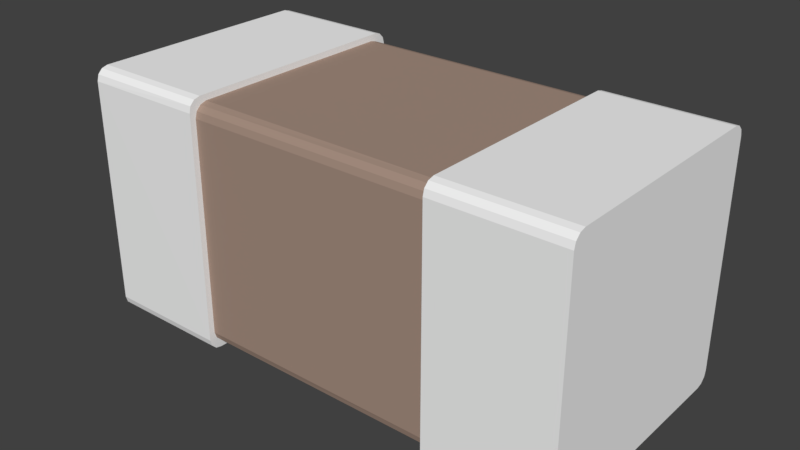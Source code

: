 # Source: C_1206.blend  (saved by Blender 2.93.20; exported with 4.5.12 LTS)
import bpy
from mathutils import Matrix  # noqa: F401  (used for matrix-valued properties, if any)

bpy.ops.wm.read_factory_settings(use_empty=True)
scene = bpy.context.scene
scene.name = 'Scene'

# ---- materials (node trees are filled in below, after node groups)
mat_metal = bpy.data.materials.new('Metal')
mat_metal.alpha_threshold = 0.0
mat_metal.use_transparent_shadow = False
mat_metal.diffuse_color = (0.9201, 0.9201, 0.9201, 1.0)
mat_metal.roughness = 0.5
mat_ceramic = bpy.data.materials.new('Ceramic')
mat_ceramic.alpha_threshold = 0.0
mat_ceramic.use_transparent_shadow = False
mat_ceramic.diffuse_color = (0.379, 0.27, 0.215, 1.0)
mat_ceramic.specular_color = (0.223, 0.223, 0.223)
mat_ceramic.roughness = 0.5
mat_ceramic.specular_intensity = 0.3

# ---- material node trees

# ---- world
world_world = bpy.data.worlds.new('World'); scene.world = world_world
world_world.color = (0.05088, 0.05088, 0.05088)
world_world.use_sun_shadow = False
world_world.sun_shadow_jitter_overblur = 0.0
world_world.cycles.sampling_method = 'MANUAL'

# ---- meshes
me_cube = bpy.data.meshes.new('Cube')
me_cube.from_pydata([(-0.1, -0.001, -0.09), (-0.1, 0.008997, -0.09974), (-0.1, 0.0003397, -0.095), (-0.1, 0.004, -0.09866), (-0.1, 0.009, 0.1), (-0.1, -0.0007437, 0.09), (-0.1, 0.004, 0.09866), (-0.1, 0.0003397, 0.095), (-0.1, 0.189, -0.1), (-0.1, 0.199, -0.09), (-0.1, 0.194, -0.09866), (-0.1, 0.1977, -0.095), (-0.1, 0.199, 0.09), (-0.1, 0.189, 0.1), (-0.1, 0.1977, 0.095), (-0.1, 0.194, 0.09866), (0.1, 0.009, -0.1), (0.1, -0.001, -0.09), (0.1, 0.004, -0.09866), (0.1, 0.0003397, -0.095), (0.1, -0.001, 0.09), (0.1, 0.009, 0.1), (0.1, 0.0003397, 0.095), (0.1, 0.004, 0.09866), (0.1, 0.199, -0.09), (0.1, 0.189, -0.1), (0.1, 0.1977, -0.095), (0.1, 0.194, -0.09866), (0.1, 0.189, 0.1), (0.1, 0.199, 0.09), (0.1, 0.194, 0.09866), (0.1, 0.1977, 0.095), (0.2, -0.001, -0.09), (0.2, 0.009, -0.1), (0.2, 0.0003397, -0.095), (0.2, 0.004, -0.09866), (0.2, 0.009, 0.1), (0.2, -0.001, 0.09), (0.2, 0.004, 0.09866), (0.2, 0.0003397, 0.095), (0.2, 0.189, -0.1), (0.2, 0.199, -0.09), (0.2, 0.194, -0.09866), (0.2, 0.1977, -0.095), (0.2, 0.199, 0.09), (0.2, 0.189, 0.1), (0.2, 0.1977, 0.095), (0.2, 0.194, 0.09866), (-0.2, 0.009, -0.1), (-0.2, -0.001, -0.09), (-0.2, 0.004, -0.09866), (-0.2, 0.0003397, -0.095), (-0.2, -0.001, 0.09), (-0.2, 0.009, 0.1), (-0.2, 0.0003397, 0.095), (-0.2, 0.004, 0.09866), (-0.2, 0.199, -0.09), (-0.2, 0.189, -0.1), (-0.2, 0.1977, -0.095), (-0.2, 0.194, -0.09866), (-0.2, 0.189, 0.1), (-0.2, 0.199, 0.09), (-0.2, 0.194, 0.09866), (-0.2, 0.1977, 0.095), (0.1, 0.004, -0.085), (0.1, 0.014, -0.095), (0.1, 0.00534, -0.09), (0.1, 0.009, -0.09366), (0.1, 0.014, 0.095), (0.1, 0.004, 0.085), (0.1, 0.009, 0.09366), (0.1, 0.00534, 0.09), (0.1, 0.184, -0.095), (0.1, 0.194, -0.085), (0.1, 0.189, -0.09366), (0.1, 0.1927, -0.09), (0.1, 0.194, 0.085), (0.1, 0.184, 0.095), (0.1, 0.1927, 0.09), (0.1, 0.189, 0.09366), (-0.1, 0.014, -0.095), (-0.1, 0.003744, -0.085), (-0.1, 0.009, -0.09366), (-0.1, 0.00534, -0.09), (-0.1, 0.004, 0.085), (-0.1, 0.014, 0.09526), (-0.1, 0.00534, 0.09), (-0.1, 0.009, 0.09366), (-0.1, 0.184, -0.095), (-0.1, 0.1943, -0.085), (-0.1, 0.1927, -0.09), (-0.1, 0.189, -0.09366), (-0.1, 0.184, 0.095), (-0.1, 0.194, 0.085), (-0.1, 0.189, 0.09366), (-0.1, 0.1927, 0.09)], [], [(79, 77, 28, 30), (48, 50, 51, 49, 52, 54, 55, 53, 60, 62, 63, 61, 56, 58, 59, 57), (40, 42, 43, 41, 44, 46, 47, 45, 36, 38, 39, 37, 32, 34, 35, 33), (72, 65, 80, 88), (64, 66, 19, 17), (8, 1, 48, 57), (28, 21, 36, 45), (24, 29, 44, 41), (20, 17, 32, 37), (16, 25, 40, 33), (76, 73, 89, 93), (68, 77, 92, 85), (64, 69, 84, 81), (12, 9, 56, 61), (0, 5, 52, 49), (78, 79, 30, 31), (67, 65, 16, 18), (68, 70, 23, 21), (4, 13, 60, 53), (65, 72, 25, 16), (73, 76, 29, 24), (75, 73, 24, 26), (72, 74, 27, 25), (74, 75, 26, 27), (76, 78, 31, 29), (77, 68, 21, 28), (70, 71, 22, 23), (69, 64, 17, 20), (66, 67, 18, 19), (16, 33, 35, 18), (18, 35, 34, 19), (19, 34, 32, 17), (36, 21, 23, 38), (38, 23, 22, 39), (39, 22, 20, 37), (24, 41, 43, 26), (26, 43, 42, 27), (27, 42, 40, 25), (44, 29, 31, 46), (46, 31, 30, 47), (47, 30, 28, 45), (0, 49, 51, 2), (2, 51, 50, 3), (3, 50, 48, 1), (56, 9, 11, 58), (58, 11, 10, 59), (59, 10, 8, 57), (60, 13, 15, 62), (62, 15, 14, 63), (63, 14, 12, 61), (4, 53, 55, 6), (6, 55, 54, 7), (7, 54, 52, 5), (76, 93, 95, 78), (78, 95, 94, 79), (79, 94, 92, 77), (84, 69, 71, 86), (86, 71, 70, 87), (87, 70, 68, 85), (72, 88, 91, 74), (74, 91, 90, 75), (75, 90, 89, 73), (80, 65, 67, 82), (82, 67, 66, 83), (83, 66, 64, 81), (71, 69, 20, 22), (81, 84, 5, 0), (84, 86, 7, 5), (86, 87, 6, 7), (87, 85, 4, 6), (85, 92, 13, 4), (92, 94, 15, 13), (94, 95, 14, 15), (95, 93, 12, 14), (93, 89, 9, 12), (89, 90, 11, 9), (90, 91, 10, 11), (91, 88, 8, 10), (88, 80, 1, 8), (80, 82, 3, 1), (82, 83, 2, 3), (83, 81, 0, 2)])
me_cube.polygons.foreach_set('material_index', [0, 0, 0, 1, 0, 0, 0, 0, 0, 0, 1, 1, 1, 0, 0, 0, 0, 0, 0, 0, 0, 0, 0, 0, 0, 0, 0, 0, 0, 0, 0, 0, 0, 0, 0, 0, 0, 0, 0, 0, 0, 0, 0, 0, 0, 0, 0, 0, 0, 0, 0, 0, 0, 1, 1, 1, 1, 1, 1, 1, 1, 1, 1, 1, 1, 0, 0, 0, 0, 0, 0, 0, 0, 0, 0, 0, 0, 0, 0, 0, 0, 0])
_uv = me_cube.uv_layers.new(name='UVMap')
_uv.uv.foreach_set('vector', [0.625, 0.5066, 0.625, 0.5132, 0.625, 0.5125, 0.625, 0.5062, 0.375, 0.0125, 0.3767, 0.00625, 0.3812, 0.001675, 0.3875, 0.0, 0.6125, 0.0, 0.6188, 0.001675, 0.6233, 0.00625, 0.625, 0.0125, 0.625, 0.2375, 0.6233, 0.2438, 0.6188, 0.2483, 0.6125, 0.25, 0.3875, 0.25, 0.3812, 0.2483, 0.3767, 0.2438, 0.375, 0.2375, 0.375, 0.5125, 0.3756, 0.5063, 0.3813, 0.5006, 0.3875, 0.5, 0.6125, 0.5, 0.6187, 0.5006, 0.6244, 0.5063, 0.625, 0.5125, 0.625, 0.7375, 0.6244, 0.7438, 0.6187, 0.7494, 0.6125, 0.75, 0.3875, 0.75, 0.3812, 0.7494, 0.3756, 0.7438, 0.375, 0.7375, 0.375, 0.5132, 0.375, 0.7368, 0.375, 0.7368, 0.375, 0.5132, 0.3882, 0.75, 0.3816, 0.75, 0.3813, 0.75, 0.3875, 0.75, 0.125, 0.5125, 0.125, 0.7375, 0.125, 0.7375, 0.125, 0.5125, 0.625, 0.5125, 0.625, 0.7375, 0.625, 0.7375, 0.625, 0.5125, 0.3875, 0.5, 0.6125, 0.5, 0.6125, 0.5, 0.3875, 0.5, 0.6125, 0.75, 0.3875, 0.75, 0.3875, 0.75, 0.6125, 0.75, 0.375, 0.7375, 0.375, 0.5125, 0.375, 0.5125, 0.375, 0.7375, 0.6118, 0.5, 0.3882, 0.5, 0.3882, 0.5, 0.6118, 0.5, 0.625, 0.7368, 0.625, 0.5132, 0.625, 0.5132, 0.625, 0.7368, 0.3882, 0.75, 0.6118, 0.75, 0.6118, 0.75, 0.3882, 0.75, 0.6125, 0.25, 0.3875, 0.25, 0.3875, 0.25, 0.6125, 0.25, 0.3875, 1.0, 0.6125, 1.0, 0.6125, 1.0, 0.3875, 1.0, 0.6184, 0.5, 0.625, 0.5066, 0.625, 0.5062, 0.6187, 0.5, 0.375, 0.7434, 0.375, 0.7368, 0.375, 0.7375, 0.375, 0.7438, 0.625, 0.7368, 0.625, 0.7434, 0.625, 0.7438, 0.625, 0.7375, 0.875, 0.7375, 0.875, 0.5125, 0.875, 0.5125, 0.875, 0.7375, 0.375, 0.7368, 0.375, 0.5132, 0.375, 0.5125, 0.375, 0.7375, 0.3882, 0.5, 0.6118, 0.5, 0.6125, 0.5, 0.3875, 0.5, 0.3816, 0.5, 0.3882, 0.5, 0.3875, 0.5, 0.3812, 0.5, 0.375, 0.5132, 0.375, 0.5066, 0.375, 0.5063, 0.375, 0.5125, 0.375, 0.5066, 0.3816, 0.5, 0.3812, 0.5, 0.375, 0.5063, 0.6118, 0.5, 0.6184, 0.5, 0.6187, 0.5, 0.6125, 0.5, 0.625, 0.5132, 0.625, 0.7368, 0.625, 0.7375, 0.625, 0.5125, 0.625, 0.7434, 0.6184, 0.75, 0.6187, 0.75, 0.625, 0.7438, 0.6118, 0.75, 0.3882, 0.75, 0.3875, 0.75, 0.6125, 0.75, 0.3816, 0.75, 0.375, 0.7434, 0.375, 0.7438, 0.3813, 0.75, 0.375, 0.7375, 0.375, 0.7375, 0.3756, 0.7438, 0.375, 0.7438, 0.375, 0.7438, 0.3756, 0.7438, 0.3812, 0.7494, 0.3813, 0.75, 0.3813, 0.75, 0.3812, 0.7494, 0.3875, 0.75, 0.3875, 0.75, 0.625, 0.7375, 0.625, 0.7375, 0.625, 0.7438, 0.6244, 0.7438, 0.6244, 0.7438, 0.625, 0.7438, 0.6187, 0.75, 0.6187, 0.7494, 0.6187, 0.7494, 0.6187, 0.75, 0.6125, 0.75, 0.6125, 0.75, 0.3875, 0.5, 0.3875, 0.5, 0.3813, 0.5006, 0.3812, 0.5, 0.3812, 0.5, 0.3813, 0.5006, 0.3756, 0.5063, 0.375, 0.5063, 0.375, 0.5063, 0.3756, 0.5063, 0.375, 0.5125, 0.375, 0.5125, 0.6125, 0.5, 0.6125, 0.5, 0.6187, 0.5, 0.6187, 0.5006, 0.6187, 0.5006, 0.6187, 0.5, 0.625, 0.5062, 0.6244, 0.5063, 0.6244, 0.5063, 0.625, 0.5062, 0.625, 0.5125, 0.625, 0.5125, 0.3875, 1.0, 0.3875, 1.0, 0.3813, 1.0, 0.3812, 1.0, 0.125, 0.75, 0.125, 0.75, 0.125, 0.7438, 0.125, 0.7438, 0.125, 0.7438, 0.125, 0.7438, 0.125, 0.7375, 0.125, 0.7375, 0.3875, 0.25, 0.3875, 0.25, 0.3813, 0.25, 0.3812, 0.25, 0.125, 0.5, 0.125, 0.5, 0.125, 0.5062, 0.125, 0.5063, 0.125, 0.5063, 0.125, 0.5062, 0.125, 0.5125, 0.125, 0.5125, 0.875, 0.5125, 0.875, 0.5125, 0.875, 0.5063, 0.875, 0.5062, 0.625, 0.25, 0.625, 0.25, 0.6187, 0.25, 0.6187, 0.25, 0.6187, 0.25, 0.6187, 0.25, 0.6125, 0.25, 0.6125, 0.25, 0.875, 0.7375, 0.875, 0.7375, 0.875, 0.7438, 0.875, 0.7438, 0.625, 1.0, 0.625, 1.0, 0.6187, 1.0, 0.6187, 1.0, 0.6187, 1.0, 0.6187, 1.0, 0.6125, 1.0, 0.6125, 1.0, 0.6118, 0.5, 0.6118, 0.5, 0.6184, 0.5, 0.6184, 0.5, 0.6184, 0.5, 0.6184, 0.5, 0.625, 0.5066, 0.625, 0.5066, 0.625, 0.5066, 0.625, 0.5066, 0.625, 0.5132, 0.625, 0.5132, 0.6118, 0.75, 0.6118, 0.75, 0.6184, 0.75, 0.6184, 0.75, 0.6184, 0.75, 0.6184, 0.75, 0.625, 0.7434, 0.625, 0.7434, 0.625, 0.7434, 0.625, 0.7434, 0.625, 0.7368, 0.625, 0.7368, 0.375, 0.5132, 0.375, 0.5132, 0.375, 0.5066, 0.375, 0.5066, 0.375, 0.5066, 0.375, 0.5066, 0.3816, 0.5, 0.3816, 0.5, 0.3816, 0.5, 0.3816, 0.5, 0.3882, 0.5, 0.3882, 0.5, 0.375, 0.7368, 0.375, 0.7368, 0.375, 0.7434, 0.375, 0.7434, 0.375, 0.7434, 0.375, 0.7434, 0.3816, 0.75, 0.3816, 0.75, 0.3816, 0.75, 0.3816, 0.75, 0.3882, 0.75, 0.3882, 0.75, 0.6184, 0.75, 0.6118, 0.75, 0.6125, 0.75, 0.6187, 0.75, 0.3882, 0.75, 0.6118, 0.75, 0.6125, 1.0, 0.3875, 1.0, 0.6118, 0.75, 0.6184, 0.75, 0.6187, 1.0, 0.6125, 1.0, 0.6184, 0.75, 0.625, 0.7434, 0.625, 1.0, 0.6187, 1.0, 0.625, 0.7434, 0.625, 0.7368, 0.875, 0.7375, 0.875, 0.7438, 0.625, 0.7368, 0.625, 0.5132, 0.875, 0.5125, 0.875, 0.7375, 0.625, 0.5132, 0.625, 0.5066, 0.875, 0.5063, 0.875, 0.5125, 0.625, 0.5066, 0.6184, 0.5, 0.6187, 0.25, 0.625, 0.25, 0.6184, 0.5, 0.6118, 0.5, 0.6125, 0.25, 0.6187, 0.25, 0.6118, 0.5, 0.3882, 0.5, 0.3875, 0.25, 0.6125, 0.25, 0.3882, 0.5, 0.3816, 0.5, 0.3813, 0.25, 0.3875, 0.25, 0.3816, 0.5, 0.375, 0.5066, 0.125, 0.5062, 0.125, 0.5, 0.375, 0.5066, 0.375, 0.5132, 0.125, 0.5125, 0.125, 0.5062, 0.375, 0.5132, 0.375, 0.7368, 0.125, 0.7375, 0.125, 0.5125, 0.375, 0.7368, 0.375, 0.7434, 0.125, 0.7438, 0.125, 0.7375, 0.375, 0.7434, 0.3816, 0.75, 0.125, 0.75, 0.125, 0.7438, 0.3816, 0.75, 0.3882, 0.75, 0.3875, 1.0, 0.3812, 1.0])
me_cube.materials.append(mat_metal)
me_cube.materials.append(mat_ceramic)
me_cube.use_remesh_fix_poles = True
me_cube.use_remesh_preserve_attributes = False
me_cube.use_mirror_vertex_groups = False
me_cube.update()

# ---- objects
ob_cube = bpy.data.objects.new('Cube', me_cube)

# ---- transforms, parenting, visibility, modifiers, constraints
ob_cube.location = (0.0, 0.0, 0.0)
ob_cube.scale = (3.0, 3.0, 3.0)
ob_cube.lineart.crease_threshold = 0.0

# ---- collection membership
scene.collection.objects.link(ob_cube)

# ---- scene / render settings (as saved in the file)
scene.frame_start = 1; scene.frame_end = 250; scene.frame_set(1)
scene.render.engine = 'BLENDER_EEVEE_NEXT'
scene.render.resolution_percentage = 50
scene.render.dither_intensity = 0.0
scene.cycles.use_denoising = False
scene.cycles.samples = 128
scene.cycles.sampling_pattern = 'TABULATED_SOBOL'
scene.cycles.use_adaptive_sampling = False
scene.cycles.use_light_tree = False
scene.cycles.blur_glossy = 0.0
scene.cycles.sample_clamp_indirect = 0.0
scene.view_settings.view_transform = 'Standard'
bpy.context.view_layer.update()

# ---- added for rendering (the .blend has no active camera and no usable light): camera, sun
cam_auto = bpy.data.cameras.new('AutoCamera')
cam_auto.lens = 50.0
cam_auto.sensor_width = 36.0
cam_auto.clip_end = 1000.0
ob_auto_camera = bpy.data.objects.new('AutoCamera', cam_auto)
scene.collection.objects.link(ob_auto_camera)
ob_auto_camera.location = (1.3598, -1.33476, 1.08784)
ob_auto_camera.rotation_euler = (1.09748, -7.21219e-08, 0.694738)
scene.camera = ob_auto_camera
light_auto_sun = bpy.data.lights.new('AutoSun', 'SUN')
light_auto_sun.energy = 3.0
light_auto_sun.angle = 0.0523599
ob_auto_sun = bpy.data.objects.new('AutoSun', light_auto_sun)
scene.collection.objects.link(ob_auto_sun)
ob_auto_sun.rotation_euler = (0.872665, 0.174533, 0.523599)
bpy.context.view_layer.update()

